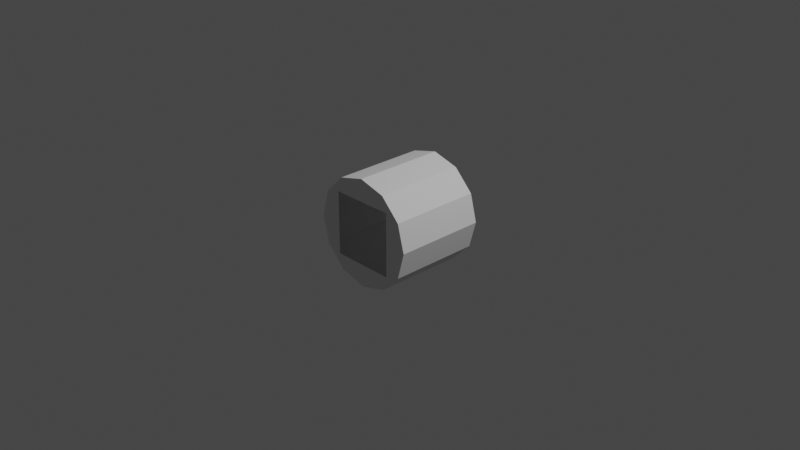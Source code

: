 # Source: KD-T1251-IVA.blend  (saved by Blender 3.1.7; exported with 4.5.12 LTS)
import bpy
from mathutils import Matrix  # noqa: F401  (used for matrix-valued properties, if any)

bpy.ops.wm.read_factory_settings(use_empty=True)
scene = bpy.context.scene
scene.name = 'Scene'

# ---- collections
col_collection = bpy.data.collections.new('Collection'); scene.collection.children.link(col_collection)

# ---- world
world_world = bpy.data.worlds.new('World'); scene.world = world_world
world_world.use_nodes = True; world_world.node_tree.nodes.clear()
_N = world_world.node_tree.nodes; _L = world_world.node_tree.links
n0 = _N.new('ShaderNodeOutputWorld'); n0.name = 'World Output'; n0.location = (300, 300)
n1 = _N.new('ShaderNodeBackground'); n1.name = 'Background'; n1.location = (10, 300)
n1.inputs[0].default_value = (0.05088, 0.05088, 0.05088, 1.0)
_L.new(n1.outputs[0], n0.inputs[0])
n0.is_active_output = True
world_world.color = (0.05088, 0.05088, 0.05088)
world_world.use_sun_shadow = False
world_world.sun_shadow_jitter_overblur = 0.0

# ---- cameras
cam_camera = bpy.data.cameras.new('Camera')
cam_camera.clip_end = 100.0
cam_camera.ortho_scale = 7.314

# ---- lights
light_light = bpy.data.lights.new('Light', 'POINT')
light_light.transmission_factor = 0.0
light_light.energy = 1000.0
light_light.shadow_soft_size = 0.1
light_light.shadow_maximum_resolution = 0.006
light_light.use_absolute_resolution = True

# ---- meshes
me_cylinder = bpy.data.meshes.new('Cylinder')
me_cylinder.from_pydata([(0.3481, 0.5, 0.3481), (0.3481, -0.5, 0.3481), (0.3481, 0.5, 0.3481), (0.3481, -0.5, 0.3481), (0.3481, 0.5, -0.3481), (0.3481, -0.5, -0.3481), (0.3481, 0.5, -0.3481), (0.3481, -0.5, -0.3481), (-0.3481, 0.5, -0.3481), (-0.3481, -0.5, -0.3481), (-0.3481, 0.5, -0.3481), (-0.3481, -0.5, -0.3481), (-0.3481, -0.5, 0.3481), (-0.3481, 0.5, 0.3481), (-0.3481, 0.5, 0.3481), (-0.3481, -0.5, 0.3481), (-1.329e-08, 0.5, 0.5934), (0.2967, 0.5, 0.5139), (0.2967, -0.5, 0.5139), (-1.329e-08, -0.5, 0.5934), (0.5139, 0.5, 0.2967), (0.5139, -0.5, 0.2967), (0.5934, 0.5, 3.891e-09), (0.5934, -0.5, -6.684e-08), (0.5139, 0.5, -0.2967), (0.5139, -0.5, -0.2967), (0.2967, 0.5, -0.5139), (0.2967, -0.5, -0.5139), (-6.517e-08, 0.5, -0.5934), (-6.517e-08, -0.5, -0.5934), (-0.2967, 0.5, -0.5139), (-0.2967, -0.5, -0.5139), (-0.5139, 0.5, -0.2967), (-0.5139, -0.5, -0.2967), (-0.5934, 0.5, 7.462e-08), (-0.5934, -0.5, 3.891e-09), (-0.5139, 0.5, 0.2967), (-0.5139, -0.5, 0.2967), (-0.2967, 0.5, 0.5139), (-0.2967, -0.5, 0.5139)], [], [(16, 17, 18, 19), (17, 20, 21, 18), (20, 22, 23, 21), (22, 24, 25, 23), (24, 26, 27, 25), (26, 28, 29, 27), (28, 30, 31, 29), (30, 32, 33, 31), (32, 34, 35, 33), (34, 36, 37, 35), (36, 38, 39, 37), (38, 16, 19, 39), (0, 2, 4, 6, 8, 10, 13, 36, 34, 32, 30, 28, 26, 24, 22, 20, 17, 16, 38, 14), (15, 12, 35, 37, 39, 19, 18, 21, 3, 1), (3, 21, 23, 25, 27, 29, 31, 33, 35, 12, 11, 9, 7, 5), (14, 38, 36, 13)])
_uv = me_cylinder.uv_layers.new(name='UVMap')
_uv.uv.foreach_set('vector', [1.0, 0.5, 0.9167, 0.5, 0.9167, 1.0, 1.0, 1.0, 0.9167, 0.5, 0.8333, 0.5, 0.8333, 1.0, 0.9167, 1.0, 0.8333, 0.5, 0.75, 0.5, 0.75, 1.0, 0.8333, 1.0, 0.75, 0.5, 0.6667, 0.5, 0.6667, 1.0, 0.75, 1.0, 0.6667, 0.5, 0.5833, 0.5, 0.5833, 1.0, 0.6667, 1.0, 0.5833, 0.5, 0.5, 0.5, 0.5, 1.0, 0.5833, 1.0, 0.5, 0.5, 0.4167, 0.5, 0.4167, 1.0, 0.5, 1.0, 0.4167, 0.5, 0.3333, 0.5, 0.3333, 1.0, 0.4167, 1.0, 0.3333, 0.5, 0.25, 0.5, 0.25, 1.0, 0.3333, 1.0, 0.25, 0.5, 0.1667, 0.5, 0.1667, 1.0, 0.25, 1.0, 0.1667, 0.5, 0.08333, 0.5, 0.08333, 1.0, 0.1667, 1.0, 0.08333, 0.5, 7.451e-08, 0.5, 7.451e-08, 1.0, 0.08333, 1.0, 0.8443, 0.4134, 0.9134, 0.3443, 0.9134, 0.1557, 0.8443, 0.08664, 0.6557, 0.08664, 0.5866, 0.1557, 0.5866, 0.3443, 0.5422, 0.37, 0.51, 0.25, 0.5422, 0.13, 0.63, 0.04215, 0.75, 0.01, 0.87, 0.04215, 0.9578, 0.13, 0.99, 0.25, 0.9578, 0.37, 0.87, 0.4578, 0.75, 0.49, 0.63, 0.4578, 0.6557, 0.4134, 0.1557, 0.4134, 0.08664, 0.3443, 0.01, 0.25, 0.04215, 0.37, 0.13, 0.4578, 0.25, 0.49, 0.37, 0.4578, 0.4578, 0.37, 0.4134, 0.3443, 0.3443, 0.4134, 0.4134, 0.3443, 0.4578, 0.37, 0.49, 0.25, 0.4578, 0.13, 0.37, 0.04215, 0.25, 0.01, 0.13, 0.04215, 0.04215, 0.13, 0.01, 0.25, 0.06137, 0.25, 0.08664, 0.1557, 0.1557, 0.08664, 0.3443, 0.08664, 0.4134, 0.1557, 0.6557, 0.4134, 0.63, 0.4578, 0.5422, 0.37, 0.5866, 0.3443])
me_cylinder.use_remesh_fix_poles = True
me_cylinder.use_remesh_preserve_attributes = False
me_cylinder.update()

# ---- objects
ob_light = bpy.data.objects.new('Light', light_light)
ob_camera = bpy.data.objects.new('Camera', cam_camera)
ob_freeiva = bpy.data.objects.new('FreeIva', None)
ob_shellcollider = bpy.data.objects.new('shellCollider', me_cylinder)

# ---- transforms, parenting, visibility, modifiers, constraints
ob_light.location = (4.076, 1.005, 5.904)
ob_light.rotation_euler = (0.6503, 0.05522, 1.866)
ob_light.lock_rotations_4d = False
ob_light.empty_display_type = 'ARROWS'
ob_light.color = (0.0, 0.0, 0.0, 0.0)
ob_light.lineart.crease_threshold = 0.0
ob_camera.location = (7.359, -6.926, 4.958)
ob_camera.rotation_euler = (1.109, 0.0, 0.8149)
ob_camera.lock_rotations_4d = False
ob_camera.empty_display_type = 'ARROWS'
ob_camera.color = (0.0, 0.0, 0.0, 0.0)
ob_camera.display_type = 'WIRE'
ob_camera.lineart.crease_threshold = 0.0
ob_freeiva.location = (0.0, 0.0, 0.0)
ob_shellcollider.parent = ob_freeiva
ob_shellcollider.location = (0.0, 0.0, 0.0)

# ---- collection membership
col_collection.objects.link(ob_light)
col_collection.objects.link(ob_camera)
col_collection.objects.link(ob_freeiva)
col_collection.objects.link(ob_shellcollider)

# ---- scene / render settings (as saved in the file)
scene.camera = ob_camera
scene.frame_start = 1; scene.frame_end = 250; scene.frame_set(1)
scene.render.engine = 'BLENDER_EEVEE_NEXT'
scene.cycles.sampling_pattern = 'TABULATED_SOBOL'
scene.cycles.use_light_tree = False
scene.view_settings.view_transform = 'Filmic'
bpy.context.view_layer.update()
